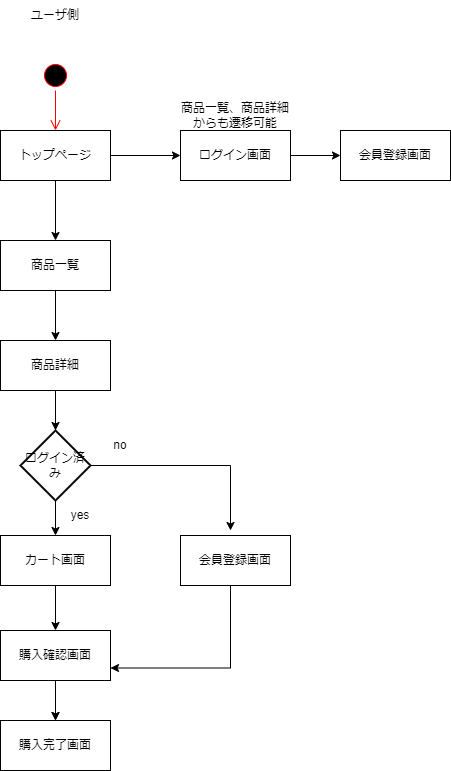

The diagram above was exported from draw.io. Its source (the exported page's mxGraphModel, read from the mxfile embedded in the PNG):
<mxGraphModel dx="799" dy="451" grid="1" gridSize="10" guides="1" tooltips="1" connect="1" arrows="1" fold="1" page="1" pageScale="1" pageWidth="827" pageHeight="1169" math="0" shadow="0">
  <root>
    <mxCell id="0" />
    <mxCell id="1" parent="0" />
    <mxCell id="auQeCSfUkvB_q-YVRbak-1" value="" style="ellipse;html=1;shape=startState;fillColor=#000000;strokeColor=#ff0000;" parent="1" vertex="1">
      <mxGeometry x="170" y="60" width="30" height="30" as="geometry" />
    </mxCell>
    <mxCell id="auQeCSfUkvB_q-YVRbak-2" value="" style="edgeStyle=orthogonalEdgeStyle;html=1;verticalAlign=bottom;endArrow=open;endSize=8;strokeColor=#ff0000;rounded=0;entryX=0.5;entryY=0;entryDx=0;entryDy=0;" parent="1" source="auQeCSfUkvB_q-YVRbak-1" target="auQeCSfUkvB_q-YVRbak-3" edge="1">
      <mxGeometry relative="1" as="geometry">
        <mxPoint x="155" y="110" as="targetPoint" />
      </mxGeometry>
    </mxCell>
    <mxCell id="auQeCSfUkvB_q-YVRbak-5" value="" style="edgeStyle=orthogonalEdgeStyle;rounded=0;orthogonalLoop=1;jettySize=auto;html=1;" parent="1" source="auQeCSfUkvB_q-YVRbak-3" target="auQeCSfUkvB_q-YVRbak-4" edge="1">
      <mxGeometry relative="1" as="geometry" />
    </mxCell>
    <mxCell id="auQeCSfUkvB_q-YVRbak-33" value="" style="edgeStyle=orthogonalEdgeStyle;rounded=0;orthogonalLoop=1;jettySize=auto;html=1;" parent="1" source="auQeCSfUkvB_q-YVRbak-3" target="auQeCSfUkvB_q-YVRbak-32" edge="1">
      <mxGeometry relative="1" as="geometry" />
    </mxCell>
    <mxCell id="auQeCSfUkvB_q-YVRbak-3" value="トップページ" style="html=1;whiteSpace=wrap;" parent="1" vertex="1">
      <mxGeometry x="130" y="130" width="110" height="50" as="geometry" />
    </mxCell>
    <mxCell id="auQeCSfUkvB_q-YVRbak-7" value="" style="edgeStyle=orthogonalEdgeStyle;rounded=0;orthogonalLoop=1;jettySize=auto;html=1;" parent="1" source="auQeCSfUkvB_q-YVRbak-4" target="auQeCSfUkvB_q-YVRbak-6" edge="1">
      <mxGeometry relative="1" as="geometry" />
    </mxCell>
    <mxCell id="auQeCSfUkvB_q-YVRbak-4" value="商品一覧" style="html=1;whiteSpace=wrap;" parent="1" vertex="1">
      <mxGeometry x="130" y="240" width="110" height="50" as="geometry" />
    </mxCell>
    <mxCell id="auQeCSfUkvB_q-YVRbak-11" value="" style="edgeStyle=orthogonalEdgeStyle;rounded=0;orthogonalLoop=1;jettySize=auto;html=1;" parent="1" source="auQeCSfUkvB_q-YVRbak-6" target="auQeCSfUkvB_q-YVRbak-10" edge="1">
      <mxGeometry relative="1" as="geometry" />
    </mxCell>
    <mxCell id="auQeCSfUkvB_q-YVRbak-6" value="商品詳細" style="html=1;whiteSpace=wrap;" parent="1" vertex="1">
      <mxGeometry x="130" y="340" width="110" height="50" as="geometry" />
    </mxCell>
    <mxCell id="auQeCSfUkvB_q-YVRbak-22" value="" style="edgeStyle=orthogonalEdgeStyle;rounded=0;orthogonalLoop=1;jettySize=auto;html=1;" parent="1" source="auQeCSfUkvB_q-YVRbak-8" target="auQeCSfUkvB_q-YVRbak-21" edge="1">
      <mxGeometry relative="1" as="geometry" />
    </mxCell>
    <mxCell id="auQeCSfUkvB_q-YVRbak-8" value="カート画面" style="html=1;whiteSpace=wrap;" parent="1" vertex="1">
      <mxGeometry x="130" y="535" width="110" height="50" as="geometry" />
    </mxCell>
    <mxCell id="auQeCSfUkvB_q-YVRbak-12" value="" style="edgeStyle=orthogonalEdgeStyle;rounded=0;orthogonalLoop=1;jettySize=auto;html=1;" parent="1" source="auQeCSfUkvB_q-YVRbak-10" target="auQeCSfUkvB_q-YVRbak-8" edge="1">
      <mxGeometry relative="1" as="geometry" />
    </mxCell>
    <mxCell id="auQeCSfUkvB_q-YVRbak-14" style="edgeStyle=orthogonalEdgeStyle;rounded=0;orthogonalLoop=1;jettySize=auto;html=1;" parent="1" source="auQeCSfUkvB_q-YVRbak-10" edge="1">
      <mxGeometry relative="1" as="geometry">
        <mxPoint x="360" y="530" as="targetPoint" />
      </mxGeometry>
    </mxCell>
    <mxCell id="auQeCSfUkvB_q-YVRbak-10" value="ログイン済み" style="strokeWidth=2;html=1;shape=mxgraph.flowchart.decision;whiteSpace=wrap;" parent="1" vertex="1">
      <mxGeometry x="150" y="430" width="70" height="70" as="geometry" />
    </mxCell>
    <mxCell id="auQeCSfUkvB_q-YVRbak-23" style="edgeStyle=orthogonalEdgeStyle;rounded=0;orthogonalLoop=1;jettySize=auto;html=1;entryX=1;entryY=0.75;entryDx=0;entryDy=0;" parent="1" source="auQeCSfUkvB_q-YVRbak-13" target="auQeCSfUkvB_q-YVRbak-21" edge="1">
      <mxGeometry relative="1" as="geometry">
        <Array as="points">
          <mxPoint x="360" y="668" />
        </Array>
      </mxGeometry>
    </mxCell>
    <mxCell id="auQeCSfUkvB_q-YVRbak-13" value="会員登録画面" style="html=1;whiteSpace=wrap;" parent="1" vertex="1">
      <mxGeometry x="310" y="535" width="110" height="50" as="geometry" />
    </mxCell>
    <mxCell id="auQeCSfUkvB_q-YVRbak-15" value="no" style="text;html=1;strokeColor=none;fillColor=none;align=center;verticalAlign=middle;whiteSpace=wrap;rounded=0;" parent="1" vertex="1">
      <mxGeometry x="220" y="430" width="60" height="30" as="geometry" />
    </mxCell>
    <mxCell id="auQeCSfUkvB_q-YVRbak-18" value="yes" style="text;html=1;strokeColor=none;fillColor=none;align=center;verticalAlign=middle;whiteSpace=wrap;rounded=0;" parent="1" vertex="1">
      <mxGeometry x="180" y="500" width="60" height="30" as="geometry" />
    </mxCell>
    <mxCell id="auQeCSfUkvB_q-YVRbak-27" value="" style="edgeStyle=orthogonalEdgeStyle;rounded=0;orthogonalLoop=1;jettySize=auto;html=1;" parent="1" source="auQeCSfUkvB_q-YVRbak-21" edge="1">
      <mxGeometry relative="1" as="geometry">
        <mxPoint x="185" y="720" as="targetPoint" />
      </mxGeometry>
    </mxCell>
    <mxCell id="auQeCSfUkvB_q-YVRbak-30" value="" style="edgeStyle=orthogonalEdgeStyle;rounded=0;orthogonalLoop=1;jettySize=auto;html=1;" parent="1" source="auQeCSfUkvB_q-YVRbak-21" edge="1">
      <mxGeometry relative="1" as="geometry">
        <mxPoint x="185" y="720" as="targetPoint" />
      </mxGeometry>
    </mxCell>
    <mxCell id="auQeCSfUkvB_q-YVRbak-21" value="購入確認画面" style="html=1;whiteSpace=wrap;" parent="1" vertex="1">
      <mxGeometry x="130" y="630" width="110" height="50" as="geometry" />
    </mxCell>
    <mxCell id="auQeCSfUkvB_q-YVRbak-24" value="購入完了画面" style="html=1;whiteSpace=wrap;" parent="1" vertex="1">
      <mxGeometry x="130" y="720" width="110" height="50" as="geometry" />
    </mxCell>
    <mxCell id="auQeCSfUkvB_q-YVRbak-36" value="" style="edgeStyle=orthogonalEdgeStyle;rounded=0;orthogonalLoop=1;jettySize=auto;html=1;" parent="1" source="auQeCSfUkvB_q-YVRbak-32" target="auQeCSfUkvB_q-YVRbak-35" edge="1">
      <mxGeometry relative="1" as="geometry" />
    </mxCell>
    <mxCell id="auQeCSfUkvB_q-YVRbak-32" value="ログイン画面" style="html=1;whiteSpace=wrap;" parent="1" vertex="1">
      <mxGeometry x="310" y="130" width="110" height="50" as="geometry" />
    </mxCell>
    <mxCell id="auQeCSfUkvB_q-YVRbak-34" value="商品一覧、商品詳細からも遷移可能" style="text;html=1;strokeColor=none;fillColor=none;align=center;verticalAlign=middle;whiteSpace=wrap;rounded=0;" parent="1" vertex="1">
      <mxGeometry x="310" y="100" width="110" height="30" as="geometry" />
    </mxCell>
    <mxCell id="auQeCSfUkvB_q-YVRbak-35" value="会員登録画面" style="html=1;whiteSpace=wrap;" parent="1" vertex="1">
      <mxGeometry x="470" y="130" width="110" height="50" as="geometry" />
    </mxCell>
    <mxCell id="auQeCSfUkvB_q-YVRbak-37" value="ユーザ側" style="text;html=1;strokeColor=none;fillColor=none;align=center;verticalAlign=middle;whiteSpace=wrap;rounded=0;" parent="1" vertex="1">
      <mxGeometry x="155" width="60" height="30" as="geometry" />
    </mxCell>
  </root>
</mxGraphModel>